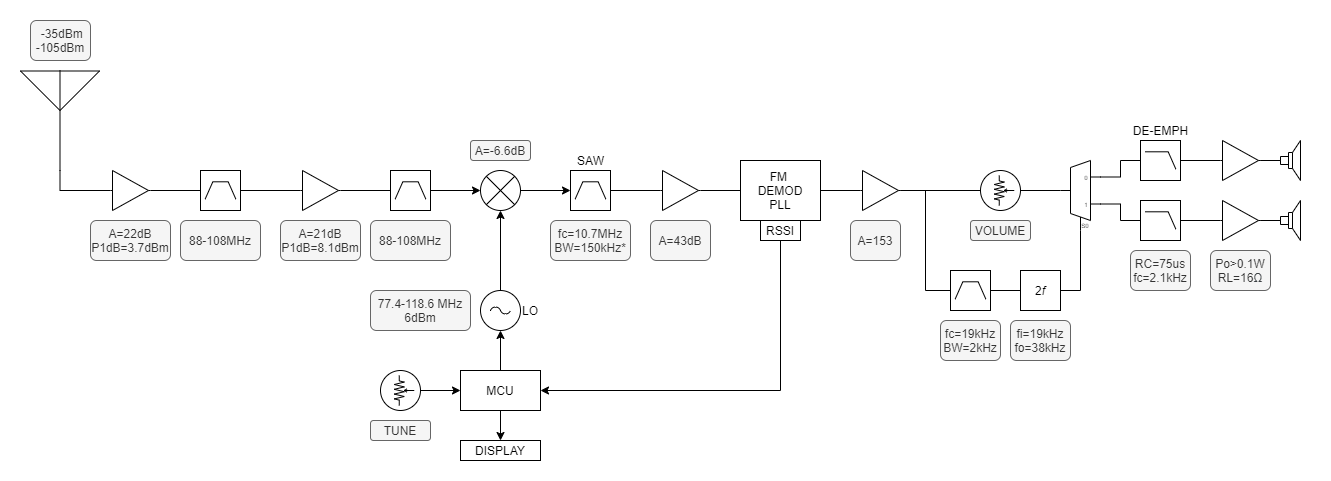

The diagram above was exported from draw.io. Its source (the exported page's mxGraphModel, read from the mxfile embedded in the PNG):
<mxGraphModel dx="3342" dy="2702" grid="1" gridSize="10" guides="0" tooltips="1" connect="1" arrows="1" fold="1" page="0" pageScale="1" pageWidth="1100" pageHeight="850" math="0" shadow="0">
  <root>
    <mxCell id="0" />
    <mxCell id="1" parent="0" />
    <mxCell id="2" value="" style="rounded=0;whiteSpace=wrap;html=1;strokeColor=none;" vertex="1" parent="1">
      <mxGeometry x="30" y="-450" width="1330" height="480" as="geometry" />
    </mxCell>
    <mxCell id="3" value="" style="ellipse;whiteSpace=wrap;html=1;" vertex="1" parent="1">
      <mxGeometry x="410" y="-80" width="40" height="40" as="geometry" />
    </mxCell>
    <mxCell id="4" style="edgeStyle=orthogonalEdgeStyle;rounded=0;orthogonalLoop=1;jettySize=auto;html=1;exitX=1;exitY=0.5;exitDx=0;exitDy=0;exitPerimeter=0;entryX=0;entryY=0.5;entryDx=0;entryDy=0;entryPerimeter=0;endArrow=none;endFill=0;" edge="1" source="5" target="17" parent="1">
      <mxGeometry relative="1" as="geometry" />
    </mxCell>
    <mxCell id="5" value="" style="verticalLabelPosition=bottom;shadow=0;dashed=0;align=center;html=1;verticalAlign=top;shape=mxgraph.electrical.logic_gates.bandpass_filter;" vertex="1" parent="1">
      <mxGeometry x="230" y="-280" width="40" height="40" as="geometry" />
    </mxCell>
    <mxCell id="6" value="" style="edgeStyle=orthogonalEdgeStyle;rounded=0;orthogonalLoop=1;jettySize=auto;html=1;endArrow=classic;endFill=1;" edge="1" source="7" target="19" parent="1">
      <mxGeometry relative="1" as="geometry" />
    </mxCell>
    <mxCell id="7" value="" style="verticalLabelPosition=bottom;shadow=0;dashed=0;align=center;html=1;verticalAlign=top;shape=mxgraph.electrical.abstract.multiplier;" vertex="1" parent="1">
      <mxGeometry x="510" y="-280" width="40" height="40" as="geometry" />
    </mxCell>
    <mxCell id="8" style="edgeStyle=orthogonalEdgeStyle;rounded=0;orthogonalLoop=1;jettySize=auto;html=1;exitX=1;exitY=0.5;exitDx=0;exitDy=0;exitPerimeter=0;entryX=0;entryY=0.5;entryDx=0;entryDy=0;entryPerimeter=0;endArrow=none;endFill=0;" edge="1" source="9" target="55" parent="1">
      <mxGeometry relative="1" as="geometry" />
    </mxCell>
    <mxCell id="9" value="DE-EMPH" style="verticalLabelPosition=top;shadow=0;dashed=0;align=center;html=1;verticalAlign=bottom;shape=mxgraph.electrical.logic_gates.lowpass_filter;labelPosition=center;" vertex="1" parent="1">
      <mxGeometry x="1170" y="-310" width="40" height="40" as="geometry" />
    </mxCell>
    <mxCell id="10" style="edgeStyle=orthogonalEdgeStyle;rounded=0;orthogonalLoop=1;jettySize=auto;html=1;exitX=1;exitY=0.5;exitDx=0;exitDy=0;exitPerimeter=0;entryX=0;entryY=0.5;entryDx=0;entryDy=0;entryPerimeter=0;endArrow=none;endFill=0;" edge="1" source="11" target="5" parent="1">
      <mxGeometry relative="1" as="geometry">
        <mxPoint x="220" y="-260" as="targetPoint" />
      </mxGeometry>
    </mxCell>
    <mxCell id="11" value="" style="verticalLabelPosition=bottom;shadow=0;dashed=0;align=center;html=1;verticalAlign=top;shape=mxgraph.electrical.abstract.amplifier;" vertex="1" parent="1">
      <mxGeometry x="140" y="-280" width="40" height="40" as="geometry" />
    </mxCell>
    <mxCell id="12" style="edgeStyle=orthogonalEdgeStyle;rounded=0;orthogonalLoop=1;jettySize=auto;html=1;exitX=0.5;exitY=1;exitDx=0;exitDy=0;exitPerimeter=0;entryX=0;entryY=0.5;entryDx=0;entryDy=0;entryPerimeter=0;endArrow=none;endFill=0;" edge="1" source="13" target="11" parent="1">
      <mxGeometry relative="1" as="geometry" />
    </mxCell>
    <mxCell id="13" value="" style="verticalLabelPosition=bottom;shadow=0;dashed=0;align=center;html=1;verticalAlign=top;shape=mxgraph.electrical.radio.aerial_-_antenna_2;" vertex="1" parent="1">
      <mxGeometry x="50" y="-380" width="79" height="100" as="geometry" />
    </mxCell>
    <mxCell id="14" value="" style="edgeStyle=orthogonalEdgeStyle;rounded=0;orthogonalLoop=1;jettySize=auto;html=1;endArrow=classic;endFill=1;" edge="1" source="15" target="7" parent="1">
      <mxGeometry relative="1" as="geometry" />
    </mxCell>
    <mxCell id="15" value="" style="verticalLabelPosition=bottom;shadow=0;dashed=0;align=center;html=1;verticalAlign=top;shape=mxgraph.electrical.logic_gates.bandpass_filter;" vertex="1" parent="1">
      <mxGeometry x="420" y="-280" width="40" height="40" as="geometry" />
    </mxCell>
    <mxCell id="16" style="edgeStyle=orthogonalEdgeStyle;rounded=0;orthogonalLoop=1;jettySize=auto;html=1;exitX=1;exitY=0.5;exitDx=0;exitDy=0;exitPerimeter=0;entryX=0;entryY=0.5;entryDx=0;entryDy=0;entryPerimeter=0;endArrow=none;endFill=0;" edge="1" source="17" target="15" parent="1">
      <mxGeometry relative="1" as="geometry" />
    </mxCell>
    <mxCell id="17" value="" style="verticalLabelPosition=bottom;shadow=0;dashed=0;align=center;html=1;verticalAlign=top;shape=mxgraph.electrical.abstract.amplifier;" vertex="1" parent="1">
      <mxGeometry x="330" y="-280" width="40" height="40" as="geometry" />
    </mxCell>
    <mxCell id="18" value="" style="edgeStyle=orthogonalEdgeStyle;rounded=0;orthogonalLoop=1;jettySize=auto;html=1;endArrow=none;endFill=0;entryX=0;entryY=0.5;entryDx=0;entryDy=0;entryPerimeter=0;" edge="1" source="19" target="23" parent="1">
      <mxGeometry relative="1" as="geometry">
        <mxPoint x="720" y="-259.9999999999999" as="targetPoint" />
      </mxGeometry>
    </mxCell>
    <mxCell id="19" value="SAW" style="verticalLabelPosition=top;shadow=0;dashed=0;align=center;html=1;verticalAlign=bottom;shape=mxgraph.electrical.logic_gates.bandpass_filter;labelPosition=center;" vertex="1" parent="1">
      <mxGeometry x="600" y="-280" width="40" height="40" as="geometry" />
    </mxCell>
    <mxCell id="20" style="edgeStyle=orthogonalEdgeStyle;rounded=0;orthogonalLoop=1;jettySize=auto;html=1;exitX=1;exitY=0.5;exitDx=0;exitDy=0;entryX=0;entryY=0.5;entryDx=0;entryDy=0;entryPerimeter=0;endArrow=none;endFill=0;" edge="1" source="21" target="28" parent="1">
      <mxGeometry relative="1" as="geometry" />
    </mxCell>
    <mxCell id="21" value="FM &lt;br&gt;DEMOD&lt;br&gt;PLL" style="rounded=0;whiteSpace=wrap;html=1;" vertex="1" parent="1">
      <mxGeometry x="770" y="-290" width="80" height="60" as="geometry" />
    </mxCell>
    <mxCell id="22" style="edgeStyle=orthogonalEdgeStyle;rounded=0;orthogonalLoop=1;jettySize=auto;html=1;exitX=1;exitY=0.5;exitDx=0;exitDy=0;exitPerimeter=0;entryX=0;entryY=0.5;entryDx=0;entryDy=0;endArrow=none;endFill=0;" edge="1" source="23" target="21" parent="1">
      <mxGeometry relative="1" as="geometry" />
    </mxCell>
    <mxCell id="23" value="" style="verticalLabelPosition=bottom;shadow=0;dashed=0;align=center;html=1;verticalAlign=top;shape=mxgraph.electrical.abstract.amplifier;" vertex="1" parent="1">
      <mxGeometry x="690" y="-280" width="40" height="40" as="geometry" />
    </mxCell>
    <mxCell id="24" value="fc=10.7MHz&lt;br&gt;BW=150kHz*" style="rounded=1;whiteSpace=wrap;html=1;fillColor=#f5f5f5;strokeColor=#666666;fontColor=#333333;" vertex="1" parent="1">
      <mxGeometry x="580" y="-230" width="80" height="40" as="geometry" />
    </mxCell>
    <mxCell id="25" value="88-108MHz" style="rounded=1;whiteSpace=wrap;html=1;fillColor=#f5f5f5;strokeColor=#666666;fontColor=#333333;" vertex="1" parent="1">
      <mxGeometry x="210" y="-230" width="80" height="40" as="geometry" />
    </mxCell>
    <mxCell id="26" style="edgeStyle=orthogonalEdgeStyle;rounded=0;orthogonalLoop=1;jettySize=auto;html=1;exitX=1;exitY=0.5;exitDx=0;exitDy=0;exitPerimeter=0;entryX=0;entryY=0.5;entryDx=0;entryDy=0;endArrow=none;endFill=0;" edge="1" source="28" target="48" parent="1">
      <mxGeometry relative="1" as="geometry" />
    </mxCell>
    <mxCell id="27" style="edgeStyle=orthogonalEdgeStyle;rounded=0;orthogonalLoop=1;jettySize=auto;html=1;exitX=1;exitY=0.5;exitDx=0;exitDy=0;exitPerimeter=0;entryX=0;entryY=0.5;entryDx=0;entryDy=0;entryPerimeter=0;endArrow=none;endFill=0;" edge="1" source="28" target="60" parent="1">
      <mxGeometry relative="1" as="geometry" />
    </mxCell>
    <mxCell id="28" value="" style="verticalLabelPosition=bottom;shadow=0;dashed=0;align=center;html=1;verticalAlign=top;shape=mxgraph.electrical.abstract.amplifier;" vertex="1" parent="1">
      <mxGeometry x="890" y="-280" width="40" height="40" as="geometry" />
    </mxCell>
    <mxCell id="29" value="A=21dB&lt;br&gt;P1dB=8.1dBm" style="rounded=1;whiteSpace=wrap;html=1;fillColor=#f5f5f5;strokeColor=#666666;fontColor=#333333;" vertex="1" parent="1">
      <mxGeometry x="310" y="-230" width="80" height="40" as="geometry" />
    </mxCell>
    <mxCell id="30" value="A=22dB&lt;br&gt;P1dB=3.7dBm" style="rounded=1;whiteSpace=wrap;html=1;fillColor=#f5f5f5;strokeColor=#666666;fontColor=#333333;" vertex="1" parent="1">
      <mxGeometry x="120" y="-230" width="80" height="40" as="geometry" />
    </mxCell>
    <mxCell id="31" value="A=43dB" style="rounded=1;whiteSpace=wrap;html=1;fillColor=#f5f5f5;strokeColor=#666666;fontColor=#333333;" vertex="1" parent="1">
      <mxGeometry x="680" y="-230" width="60" height="40" as="geometry" />
    </mxCell>
    <mxCell id="32" value="&amp;nbsp;-35dBm&lt;br&gt;-105dBm" style="rounded=1;whiteSpace=wrap;html=1;fillColor=#f5f5f5;strokeColor=#666666;fontColor=#333333;" vertex="1" parent="1">
      <mxGeometry x="60" y="-430" width="60" height="40" as="geometry" />
    </mxCell>
    <mxCell id="33" value="A=-6.6dB" style="rounded=1;whiteSpace=wrap;html=1;fillColor=#f5f5f5;strokeColor=#666666;fontColor=#333333;" vertex="1" parent="1">
      <mxGeometry x="500" y="-310" width="60" height="20" as="geometry" />
    </mxCell>
    <mxCell id="34" style="edgeStyle=orthogonalEdgeStyle;rounded=0;orthogonalLoop=1;jettySize=auto;html=1;exitX=0.5;exitY=0;exitDx=0;exitDy=0;exitPerimeter=0;entryX=0.5;entryY=1;entryDx=0;entryDy=0;entryPerimeter=0;endArrow=classic;endFill=1;" edge="1" source="35" target="7" parent="1">
      <mxGeometry relative="1" as="geometry" />
    </mxCell>
    <mxCell id="35" value="LO" style="pointerEvents=1;verticalLabelPosition=middle;shadow=0;dashed=0;align=left;html=1;verticalAlign=middle;shape=mxgraph.electrical.signal_sources.ac_source;labelPosition=right;" vertex="1" parent="1">
      <mxGeometry x="510" y="-160" width="40" height="40" as="geometry" />
    </mxCell>
    <mxCell id="36" value="&lt;div&gt;77.4-118.6 MHz&lt;/div&gt;&lt;div&gt;6dBm&lt;/div&gt;" style="rounded=1;whiteSpace=wrap;html=1;fillColor=#f5f5f5;strokeColor=#666666;fontColor=#333333;" vertex="1" parent="1">
      <mxGeometry x="400" y="-160" width="100" height="40" as="geometry" />
    </mxCell>
    <mxCell id="37" value="88-108MHz" style="rounded=1;whiteSpace=wrap;html=1;fillColor=#f5f5f5;strokeColor=#666666;fontColor=#333333;" vertex="1" parent="1">
      <mxGeometry x="400" y="-230" width="80" height="40" as="geometry" />
    </mxCell>
    <mxCell id="38" style="edgeStyle=orthogonalEdgeStyle;rounded=0;orthogonalLoop=1;jettySize=auto;html=1;exitX=0.5;exitY=1;exitDx=0;exitDy=0;entryX=1;entryY=0.5;entryDx=0;entryDy=0;endArrow=classic;endFill=1;" edge="1" source="39" target="42" parent="1">
      <mxGeometry relative="1" as="geometry" />
    </mxCell>
    <mxCell id="39" value="RSSI" style="rounded=0;whiteSpace=wrap;html=1;" vertex="1" parent="1">
      <mxGeometry x="790" y="-230" width="40" height="20" as="geometry" />
    </mxCell>
    <mxCell id="40" style="edgeStyle=orthogonalEdgeStyle;rounded=0;orthogonalLoop=1;jettySize=auto;html=1;exitX=0.5;exitY=0;exitDx=0;exitDy=0;entryX=0.5;entryY=1;entryDx=0;entryDy=0;entryPerimeter=0;endArrow=classic;endFill=1;" edge="1" source="42" target="35" parent="1">
      <mxGeometry relative="1" as="geometry" />
    </mxCell>
    <mxCell id="41" style="edgeStyle=orthogonalEdgeStyle;rounded=0;orthogonalLoop=1;jettySize=auto;html=1;exitX=0.5;exitY=1;exitDx=0;exitDy=0;entryX=0.5;entryY=0;entryDx=0;entryDy=0;endArrow=classic;endFill=1;" edge="1" source="42" target="45" parent="1">
      <mxGeometry relative="1" as="geometry" />
    </mxCell>
    <mxCell id="42" value="MCU" style="rounded=0;whiteSpace=wrap;html=1;" vertex="1" parent="1">
      <mxGeometry x="490" y="-80" width="80" height="40" as="geometry" />
    </mxCell>
    <mxCell id="43" style="edgeStyle=orthogonalEdgeStyle;rounded=0;orthogonalLoop=1;jettySize=auto;html=1;entryX=0;entryY=0.5;entryDx=0;entryDy=0;endArrow=classic;endFill=1;exitX=1;exitY=0.5;exitDx=0;exitDy=0;" edge="1" source="3" target="42" parent="1">
      <mxGeometry relative="1" as="geometry">
        <mxPoint x="470" y="-60" as="sourcePoint" />
      </mxGeometry>
    </mxCell>
    <mxCell id="44" value="" style="pointerEvents=1;verticalLabelPosition=bottom;shadow=0;dashed=0;align=center;html=1;verticalAlign=top;shape=mxgraph.electrical.resistors.potentiometer_2;rotation=-90;" vertex="1" parent="1">
      <mxGeometry x="418.75" y="-70" width="30" height="20" as="geometry" />
    </mxCell>
    <mxCell id="45" value="DISPLAY" style="rounded=0;whiteSpace=wrap;html=1;" vertex="1" parent="1">
      <mxGeometry x="490" y="-10" width="80" height="20" as="geometry" />
    </mxCell>
    <mxCell id="46" value="TUNE" style="rounded=1;whiteSpace=wrap;html=1;fillColor=#f5f5f5;strokeColor=#666666;fontColor=#333333;" vertex="1" parent="1">
      <mxGeometry x="400" y="-30" width="60" height="20" as="geometry" />
    </mxCell>
    <mxCell id="47" style="edgeStyle=orthogonalEdgeStyle;rounded=0;orthogonalLoop=1;jettySize=auto;html=1;exitX=1;exitY=0.5;exitDx=0;exitDy=0;entryX=0;entryY=0.42857142857142855;entryDx=0;entryDy=0;entryPerimeter=0;endArrow=none;endFill=0;" edge="1" source="48" target="65" parent="1">
      <mxGeometry relative="1" as="geometry">
        <mxPoint x="1090" y="-260" as="targetPoint" />
      </mxGeometry>
    </mxCell>
    <mxCell id="48" value="" style="ellipse;whiteSpace=wrap;html=1;" vertex="1" parent="1">
      <mxGeometry x="1010" y="-280" width="40" height="40" as="geometry" />
    </mxCell>
    <mxCell id="49" value="" style="pointerEvents=1;verticalLabelPosition=bottom;shadow=0;dashed=0;align=center;html=1;verticalAlign=top;shape=mxgraph.electrical.resistors.potentiometer_2;rotation=-90;" vertex="1" parent="1">
      <mxGeometry x="1018.75" y="-270" width="30" height="20" as="geometry" />
    </mxCell>
    <mxCell id="50" value="VOLUME" style="rounded=1;whiteSpace=wrap;html=1;fillColor=#f5f5f5;strokeColor=#666666;fontColor=#333333;" vertex="1" parent="1">
      <mxGeometry x="1000" y="-230" width="60" height="20" as="geometry" />
    </mxCell>
    <mxCell id="51" style="edgeStyle=orthogonalEdgeStyle;rounded=0;orthogonalLoop=1;jettySize=auto;html=1;exitX=1;exitY=0.5;exitDx=0;exitDy=0;exitPerimeter=0;entryX=0;entryY=0.5;entryDx=0;entryDy=0;entryPerimeter=0;endArrow=none;endFill=0;" edge="1" source="52" target="58" parent="1">
      <mxGeometry relative="1" as="geometry" />
    </mxCell>
    <mxCell id="52" value="" style="verticalLabelPosition=bottom;shadow=0;dashed=0;align=center;html=1;verticalAlign=top;shape=mxgraph.electrical.logic_gates.lowpass_filter;" vertex="1" parent="1">
      <mxGeometry x="1170" y="-250" width="40" height="40" as="geometry" />
    </mxCell>
    <mxCell id="53" style="edgeStyle=orthogonalEdgeStyle;rounded=0;orthogonalLoop=1;jettySize=auto;html=1;exitX=1;exitY=0.5;exitDx=0;exitDy=0;exitPerimeter=0;entryX=0;entryY=0.4;entryDx=0;entryDy=0;entryPerimeter=0;endArrow=none;endFill=0;" edge="1" source="55" target="69" parent="1">
      <mxGeometry relative="1" as="geometry" />
    </mxCell>
    <mxCell id="54" style="edgeStyle=orthogonalEdgeStyle;rounded=0;orthogonalLoop=1;jettySize=auto;html=1;exitX=1;exitY=0.5;exitDx=0;exitDy=0;exitPerimeter=0;entryX=0;entryY=0.6;entryDx=0;entryDy=0;entryPerimeter=0;endArrow=none;endFill=0;" edge="1" source="55" target="69" parent="1">
      <mxGeometry relative="1" as="geometry" />
    </mxCell>
    <mxCell id="55" value="" style="verticalLabelPosition=bottom;shadow=0;dashed=0;align=center;html=1;verticalAlign=top;shape=mxgraph.electrical.abstract.amplifier;" vertex="1" parent="1">
      <mxGeometry x="1250" y="-310" width="40" height="40" as="geometry" />
    </mxCell>
    <mxCell id="56" style="edgeStyle=orthogonalEdgeStyle;rounded=0;orthogonalLoop=1;jettySize=auto;html=1;exitX=1;exitY=0.5;exitDx=0;exitDy=0;exitPerimeter=0;entryX=0;entryY=0.4;entryDx=0;entryDy=0;entryPerimeter=0;endArrow=none;endFill=0;" edge="1" source="58" target="70" parent="1">
      <mxGeometry relative="1" as="geometry" />
    </mxCell>
    <mxCell id="57" style="edgeStyle=orthogonalEdgeStyle;rounded=0;orthogonalLoop=1;jettySize=auto;html=1;exitX=1;exitY=0.5;exitDx=0;exitDy=0;exitPerimeter=0;entryX=0;entryY=0.6;entryDx=0;entryDy=0;entryPerimeter=0;endArrow=none;endFill=0;" edge="1" source="58" target="70" parent="1">
      <mxGeometry relative="1" as="geometry" />
    </mxCell>
    <mxCell id="58" value="" style="verticalLabelPosition=bottom;shadow=0;dashed=0;align=center;html=1;verticalAlign=top;shape=mxgraph.electrical.abstract.amplifier;" vertex="1" parent="1">
      <mxGeometry x="1250" y="-250" width="40" height="40" as="geometry" />
    </mxCell>
    <mxCell id="59" style="edgeStyle=orthogonalEdgeStyle;rounded=0;orthogonalLoop=1;jettySize=auto;html=1;exitX=1;exitY=0.5;exitDx=0;exitDy=0;exitPerimeter=0;entryX=0;entryY=0.5;entryDx=0;entryDy=0;endArrow=none;endFill=0;" edge="1" source="60" target="67" parent="1">
      <mxGeometry relative="1" as="geometry" />
    </mxCell>
    <mxCell id="60" value="" style="verticalLabelPosition=top;shadow=0;dashed=0;align=center;html=1;verticalAlign=bottom;shape=mxgraph.electrical.logic_gates.bandpass_filter;labelPosition=center;" vertex="1" parent="1">
      <mxGeometry x="980" y="-180" width="40" height="40" as="geometry" />
    </mxCell>
    <mxCell id="61" value="fc=19kHz&lt;br&gt;BW=2kHz" style="rounded=1;whiteSpace=wrap;html=1;fillColor=#f5f5f5;strokeColor=#666666;fontColor=#333333;" vertex="1" parent="1">
      <mxGeometry x="970" y="-130" width="60" height="40" as="geometry" />
    </mxCell>
    <mxCell id="62" value="A=153&lt;br&gt;" style="rounded=1;whiteSpace=wrap;html=1;fillColor=#f5f5f5;strokeColor=#666666;fontColor=#333333;" vertex="1" parent="1">
      <mxGeometry x="880" y="-230" width="50" height="40" as="geometry" />
    </mxCell>
    <mxCell id="63" style="edgeStyle=orthogonalEdgeStyle;rounded=0;orthogonalLoop=1;jettySize=auto;html=1;exitX=1;exitY=0.19285714285714287;exitDx=0;exitDy=3;exitPerimeter=0;entryX=0;entryY=0.5;entryDx=0;entryDy=0;entryPerimeter=0;endArrow=none;endFill=0;" edge="1" source="65" target="9" parent="1">
      <mxGeometry relative="1" as="geometry" />
    </mxCell>
    <mxCell id="64" style="edgeStyle=orthogonalEdgeStyle;rounded=0;orthogonalLoop=1;jettySize=auto;html=1;exitX=1;exitY=0.5785714285714286;exitDx=0;exitDy=3;exitPerimeter=0;entryX=0;entryY=0.5;entryDx=0;entryDy=0;entryPerimeter=0;endArrow=none;endFill=0;" edge="1" source="65" target="52" parent="1">
      <mxGeometry relative="1" as="geometry" />
    </mxCell>
    <mxCell id="65" value="" style="shadow=0;dashed=0;align=center;html=1;strokeWidth=1;shape=mxgraph.electrical.abstract.mux2;operation=demux;" vertex="1" parent="1">
      <mxGeometry x="1090" y="-290" width="40" height="70" as="geometry" />
    </mxCell>
    <mxCell id="66" style="edgeStyle=orthogonalEdgeStyle;rounded=0;orthogonalLoop=1;jettySize=auto;html=1;exitX=1;exitY=0.5;exitDx=0;exitDy=0;entryX=0.25;entryY=1;entryDx=10;entryDy=0;entryPerimeter=0;endArrow=none;endFill=0;" edge="1" source="67" target="65" parent="1">
      <mxGeometry relative="1" as="geometry">
        <mxPoint x="1100" y="-160" as="sourcePoint" />
      </mxGeometry>
    </mxCell>
    <mxCell id="67" value="2&lt;i&gt;f&lt;/i&gt;" style="rounded=0;whiteSpace=wrap;html=1;" vertex="1" parent="1">
      <mxGeometry x="1050" y="-180" width="40" height="40" as="geometry" />
    </mxCell>
    <mxCell id="68" value="fi=19kHz&lt;br&gt;fo=38kHz" style="rounded=1;whiteSpace=wrap;html=1;fillColor=#f5f5f5;strokeColor=#666666;fontColor=#333333;" vertex="1" parent="1">
      <mxGeometry x="1040" y="-130" width="60" height="40" as="geometry" />
    </mxCell>
    <mxCell id="69" value="" style="pointerEvents=1;verticalLabelPosition=bottom;shadow=0;dashed=0;align=center;html=1;verticalAlign=top;shape=mxgraph.electrical.electro-mechanical.loudspeaker;" vertex="1" parent="1">
      <mxGeometry x="1310" y="-310" width="20" height="40" as="geometry" />
    </mxCell>
    <mxCell id="70" value="" style="pointerEvents=1;verticalLabelPosition=bottom;shadow=0;dashed=0;align=center;html=1;verticalAlign=top;shape=mxgraph.electrical.electro-mechanical.loudspeaker;" vertex="1" parent="1">
      <mxGeometry x="1310" y="-250" width="20" height="40" as="geometry" />
    </mxCell>
    <mxCell id="71" value="RC=75us&lt;br&gt;fc=2.1kHz" style="rounded=1;whiteSpace=wrap;html=1;fillColor=#f5f5f5;strokeColor=#666666;fontColor=#333333;" vertex="1" parent="1">
      <mxGeometry x="1160" y="-200" width="60" height="40" as="geometry" />
    </mxCell>
    <mxCell id="72" value="Po&amp;gt;0.1W&lt;br&gt;RL=16&lt;span style=&quot;color: rgb(60 , 64 , 67) ; text-align: left&quot;&gt;&lt;font style=&quot;font-size: 12px&quot;&gt;Ω&lt;/font&gt;&lt;/span&gt;" style="rounded=1;whiteSpace=wrap;html=1;fillColor=#f5f5f5;strokeColor=#666666;fontColor=#333333;" vertex="1" parent="1">
      <mxGeometry x="1240" y="-200" width="60" height="40" as="geometry" />
    </mxCell>
  </root>
</mxGraphModel>